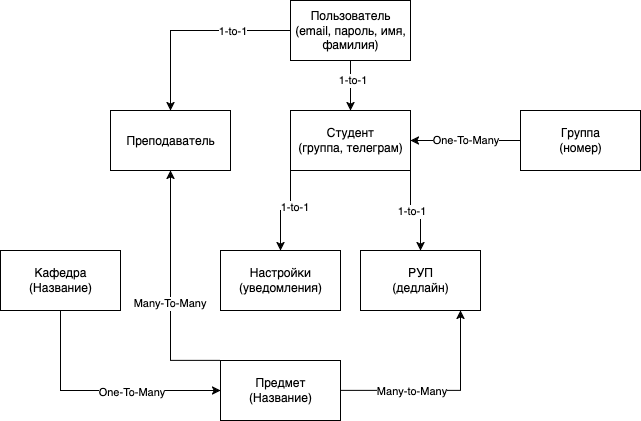

The diagram above was exported from draw.io. Its source (the exported page's mxGraphModel, read from the mxfile embedded in the PNG):
<mxGraphModel dx="848" dy="577" grid="1" gridSize="10" guides="1" tooltips="1" connect="1" arrows="1" fold="1" page="1" pageScale="1" pageWidth="850" pageHeight="1100" math="0" shadow="0">
  <root>
    <mxCell id="0" />
    <mxCell id="1" parent="0" />
    <mxCell id="QkuOR_v6Z6DOUSaeBYuq-19" style="edgeStyle=orthogonalEdgeStyle;rounded=0;orthogonalLoop=1;jettySize=auto;html=1;exitX=0;exitY=1;exitDx=0;exitDy=0;entryX=0.5;entryY=0;entryDx=0;entryDy=0;" edge="1" parent="1" source="QkuOR_v6Z6DOUSaeBYuq-1" target="QkuOR_v6Z6DOUSaeBYuq-4">
      <mxGeometry relative="1" as="geometry" />
    </mxCell>
    <mxCell id="QkuOR_v6Z6DOUSaeBYuq-20" value="1-to-1" style="edgeLabel;html=1;align=center;verticalAlign=middle;resizable=0;points=[];" vertex="1" connectable="0" parent="QkuOR_v6Z6DOUSaeBYuq-19">
      <mxGeometry x="-0.2" y="2" relative="1" as="geometry">
        <mxPoint x="1" as="offset" />
      </mxGeometry>
    </mxCell>
    <mxCell id="QkuOR_v6Z6DOUSaeBYuq-21" style="edgeStyle=orthogonalEdgeStyle;rounded=0;orthogonalLoop=1;jettySize=auto;html=1;exitX=1;exitY=1;exitDx=0;exitDy=0;entryX=0.5;entryY=0;entryDx=0;entryDy=0;" edge="1" parent="1" source="QkuOR_v6Z6DOUSaeBYuq-1" target="QkuOR_v6Z6DOUSaeBYuq-6">
      <mxGeometry relative="1" as="geometry" />
    </mxCell>
    <mxCell id="QkuOR_v6Z6DOUSaeBYuq-22" value="1-to-1" style="edgeLabel;html=1;align=center;verticalAlign=middle;resizable=0;points=[];" vertex="1" connectable="0" parent="QkuOR_v6Z6DOUSaeBYuq-21">
      <mxGeometry x="-0.3407" relative="1" as="geometry">
        <mxPoint y="10" as="offset" />
      </mxGeometry>
    </mxCell>
    <mxCell id="QkuOR_v6Z6DOUSaeBYuq-1" value="&lt;div&gt;Студент&lt;/div&gt;(группа, телеграм)" style="rounded=0;whiteSpace=wrap;html=1;" vertex="1" parent="1">
      <mxGeometry x="360" y="190" width="120" height="60" as="geometry" />
    </mxCell>
    <mxCell id="QkuOR_v6Z6DOUSaeBYuq-2" value="&lt;div&gt;Преподаватель&lt;/div&gt;" style="rounded=0;whiteSpace=wrap;html=1;" vertex="1" parent="1">
      <mxGeometry x="180" y="190" width="120" height="60" as="geometry" />
    </mxCell>
    <mxCell id="QkuOR_v6Z6DOUSaeBYuq-11" style="edgeStyle=orthogonalEdgeStyle;rounded=0;orthogonalLoop=1;jettySize=auto;html=1;exitX=0.5;exitY=1;exitDx=0;exitDy=0;" edge="1" parent="1" source="QkuOR_v6Z6DOUSaeBYuq-3">
      <mxGeometry relative="1" as="geometry">
        <mxPoint x="420" y="190" as="targetPoint" />
        <Array as="points" />
      </mxGeometry>
    </mxCell>
    <mxCell id="QkuOR_v6Z6DOUSaeBYuq-12" value="1-to-1" style="edgeLabel;html=1;align=center;verticalAlign=middle;resizable=0;points=[];" vertex="1" connectable="0" parent="QkuOR_v6Z6DOUSaeBYuq-11">
      <mxGeometry x="-0.2292" y="1" relative="1" as="geometry">
        <mxPoint as="offset" />
      </mxGeometry>
    </mxCell>
    <mxCell id="QkuOR_v6Z6DOUSaeBYuq-13" style="edgeStyle=orthogonalEdgeStyle;rounded=0;orthogonalLoop=1;jettySize=auto;html=1;exitX=0;exitY=0.5;exitDx=0;exitDy=0;entryX=0.5;entryY=0;entryDx=0;entryDy=0;" edge="1" parent="1" source="QkuOR_v6Z6DOUSaeBYuq-3" target="QkuOR_v6Z6DOUSaeBYuq-2">
      <mxGeometry relative="1" as="geometry" />
    </mxCell>
    <mxCell id="QkuOR_v6Z6DOUSaeBYuq-14" value="1-to-1" style="edgeLabel;html=1;align=center;verticalAlign=middle;resizable=0;points=[];" vertex="1" connectable="0" parent="QkuOR_v6Z6DOUSaeBYuq-13">
      <mxGeometry x="-0.1309" y="1" relative="1" as="geometry">
        <mxPoint x="28" y="-1" as="offset" />
      </mxGeometry>
    </mxCell>
    <mxCell id="QkuOR_v6Z6DOUSaeBYuq-3" value="&lt;div&gt;Пользователь&lt;/div&gt;(email, пароль, имя, фамилия)" style="rounded=0;whiteSpace=wrap;html=1;" vertex="1" parent="1">
      <mxGeometry x="360" y="80" width="120" height="60" as="geometry" />
    </mxCell>
    <mxCell id="QkuOR_v6Z6DOUSaeBYuq-4" value="&lt;div&gt;Настройки&lt;/div&gt;(уведомления)" style="rounded=0;whiteSpace=wrap;html=1;" vertex="1" parent="1">
      <mxGeometry x="290" y="330" width="120" height="60" as="geometry" />
    </mxCell>
    <mxCell id="QkuOR_v6Z6DOUSaeBYuq-45" style="edgeStyle=orthogonalEdgeStyle;rounded=0;orthogonalLoop=1;jettySize=auto;html=1;exitX=0.5;exitY=1;exitDx=0;exitDy=0;entryX=0;entryY=0.5;entryDx=0;entryDy=0;" edge="1" parent="1" source="QkuOR_v6Z6DOUSaeBYuq-5" target="QkuOR_v6Z6DOUSaeBYuq-30">
      <mxGeometry relative="1" as="geometry" />
    </mxCell>
    <mxCell id="QkuOR_v6Z6DOUSaeBYuq-47" value="One-To-Many" style="edgeLabel;html=1;align=center;verticalAlign=middle;resizable=0;points=[];" vertex="1" connectable="0" parent="QkuOR_v6Z6DOUSaeBYuq-45">
      <mxGeometry x="0.2493" y="-1" relative="1" as="geometry">
        <mxPoint as="offset" />
      </mxGeometry>
    </mxCell>
    <mxCell id="QkuOR_v6Z6DOUSaeBYuq-5" value="&lt;div&gt;Кафедра&lt;/div&gt;(Название)" style="rounded=0;whiteSpace=wrap;html=1;" vertex="1" parent="1">
      <mxGeometry x="70" y="330" width="120" height="60" as="geometry" />
    </mxCell>
    <mxCell id="QkuOR_v6Z6DOUSaeBYuq-6" value="&lt;div&gt;РУП&lt;/div&gt;(дедлайн)" style="rounded=0;whiteSpace=wrap;html=1;" vertex="1" parent="1">
      <mxGeometry x="430" y="330" width="120" height="60" as="geometry" />
    </mxCell>
    <mxCell id="QkuOR_v6Z6DOUSaeBYuq-31" style="edgeStyle=orthogonalEdgeStyle;rounded=0;orthogonalLoop=1;jettySize=auto;html=1;exitX=1;exitY=0.5;exitDx=0;exitDy=0;entryX=0.5;entryY=1;entryDx=0;entryDy=0;" edge="1" parent="1" source="QkuOR_v6Z6DOUSaeBYuq-30">
      <mxGeometry relative="1" as="geometry">
        <mxPoint x="450" y="469.9999999999999" as="sourcePoint" />
        <mxPoint x="530" y="390.0000000000001" as="targetPoint" />
      </mxGeometry>
    </mxCell>
    <mxCell id="QkuOR_v6Z6DOUSaeBYuq-32" value="Many-to-Many" style="edgeLabel;html=1;align=center;verticalAlign=middle;resizable=0;points=[];" vertex="1" connectable="0" parent="QkuOR_v6Z6DOUSaeBYuq-31">
      <mxGeometry x="-0.2467" y="-3" relative="1" as="geometry">
        <mxPoint x="-5" y="-3" as="offset" />
      </mxGeometry>
    </mxCell>
    <mxCell id="QkuOR_v6Z6DOUSaeBYuq-42" style="edgeStyle=orthogonalEdgeStyle;rounded=0;orthogonalLoop=1;jettySize=auto;html=1;exitX=0;exitY=0;exitDx=0;exitDy=0;entryX=0.5;entryY=1;entryDx=0;entryDy=0;" edge="1" parent="1" source="QkuOR_v6Z6DOUSaeBYuq-30" target="QkuOR_v6Z6DOUSaeBYuq-2">
      <mxGeometry relative="1" as="geometry">
        <Array as="points">
          <mxPoint x="240" y="440" />
        </Array>
      </mxGeometry>
    </mxCell>
    <mxCell id="QkuOR_v6Z6DOUSaeBYuq-43" value="&lt;div&gt;Many-To-Many&lt;/div&gt;" style="edgeLabel;html=1;align=center;verticalAlign=middle;resizable=0;points=[];" vertex="1" connectable="0" parent="QkuOR_v6Z6DOUSaeBYuq-42">
      <mxGeometry x="-0.103" y="2" relative="1" as="geometry">
        <mxPoint as="offset" />
      </mxGeometry>
    </mxCell>
    <mxCell id="QkuOR_v6Z6DOUSaeBYuq-30" value="&lt;div&gt;Предмет&lt;/div&gt;&lt;div&gt;(Название)&lt;/div&gt;" style="rounded=0;whiteSpace=wrap;html=1;" vertex="1" parent="1">
      <mxGeometry x="290" y="440" width="120" height="60" as="geometry" />
    </mxCell>
    <mxCell id="QkuOR_v6Z6DOUSaeBYuq-48" value="One-To-Many" style="edgeStyle=orthogonalEdgeStyle;rounded=0;orthogonalLoop=1;jettySize=auto;html=1;exitX=0;exitY=0.5;exitDx=0;exitDy=0;entryX=1;entryY=0.5;entryDx=0;entryDy=0;" edge="1" parent="1" source="QkuOR_v6Z6DOUSaeBYuq-40" target="QkuOR_v6Z6DOUSaeBYuq-1">
      <mxGeometry relative="1" as="geometry" />
    </mxCell>
    <mxCell id="QkuOR_v6Z6DOUSaeBYuq-40" value="&lt;div&gt;Группа&lt;/div&gt;&lt;div&gt;(номер)&lt;/div&gt;" style="rounded=0;whiteSpace=wrap;html=1;" vertex="1" parent="1">
      <mxGeometry x="590" y="190" width="120" height="60" as="geometry" />
    </mxCell>
  </root>
</mxGraphModel>